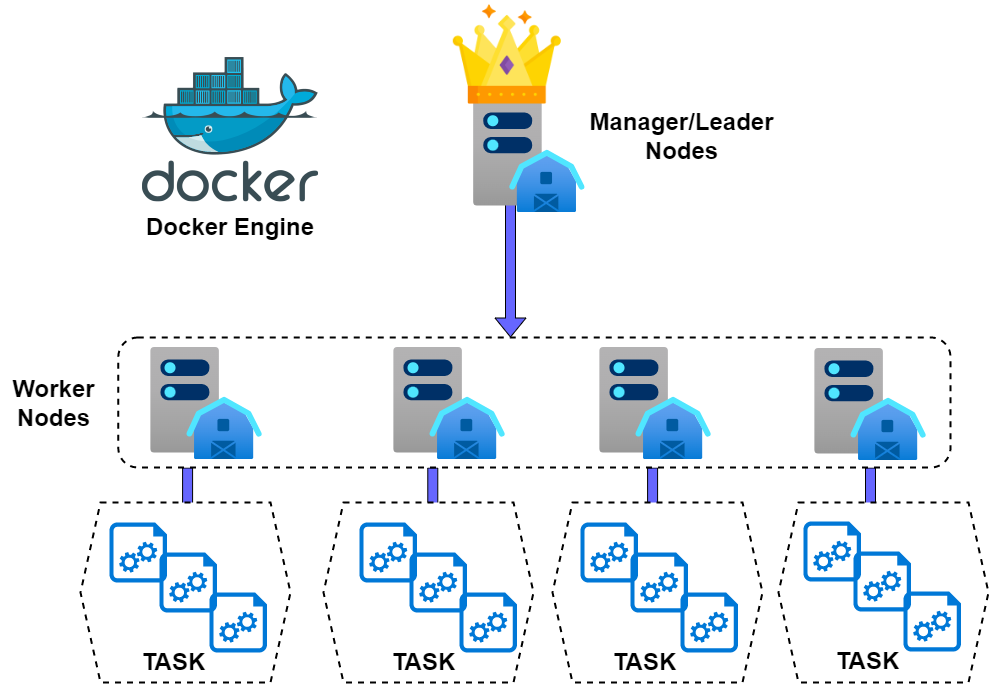

The diagram above was exported from draw.io. Its source (the exported page's mxGraphModel, read from the mxfile embedded in the PNG):
<mxGraphModel dx="1483" dy="916" grid="1" gridSize="10" guides="1" tooltips="1" connect="1" arrows="1" fold="1" page="1" pageScale="1" pageWidth="1169" pageHeight="827" math="0" shadow="0">
  <root>
    <mxCell id="0" />
    <mxCell id="1" parent="0" />
    <mxCell id="URxt4eKgeRSgTSBtvLsY-40" value="" style="shape=flexArrow;endArrow=classic;html=1;rounded=0;fontSize=24;fillColor=#6666FF;" edge="1" parent="1">
      <mxGeometry width="50" height="50" relative="1" as="geometry">
        <mxPoint x="999.9999999999999" y="560.0000000000002" as="sourcePoint" />
        <mxPoint x="999.9999999999999" y="699.9999999999998" as="targetPoint" />
      </mxGeometry>
    </mxCell>
    <mxCell id="URxt4eKgeRSgTSBtvLsY-39" value="" style="shape=flexArrow;endArrow=classic;html=1;rounded=0;fontSize=24;fillColor=#6666FF;" edge="1" parent="1">
      <mxGeometry width="50" height="50" relative="1" as="geometry">
        <mxPoint x="782.0899999999999" y="560.0000000000002" as="sourcePoint" />
        <mxPoint x="782.0899999999999" y="699.9999999999998" as="targetPoint" />
      </mxGeometry>
    </mxCell>
    <mxCell id="URxt4eKgeRSgTSBtvLsY-38" value="" style="shape=flexArrow;endArrow=classic;html=1;rounded=0;fontSize=24;fillColor=#6666FF;" edge="1" parent="1">
      <mxGeometry width="50" height="50" relative="1" as="geometry">
        <mxPoint x="562.29" y="560.0000000000002" as="sourcePoint" />
        <mxPoint x="562.29" y="699.9999999999998" as="targetPoint" />
      </mxGeometry>
    </mxCell>
    <mxCell id="URxt4eKgeRSgTSBtvLsY-37" value="" style="shape=flexArrow;endArrow=classic;html=1;rounded=0;fontSize=24;fillColor=#6666FF;" edge="1" parent="1">
      <mxGeometry width="50" height="50" relative="1" as="geometry">
        <mxPoint x="317.09" y="560" as="sourcePoint" />
        <mxPoint x="317.09" y="700" as="targetPoint" />
      </mxGeometry>
    </mxCell>
    <mxCell id="URxt4eKgeRSgTSBtvLsY-36" value="" style="shape=hexagon;perimeter=hexagonPerimeter2;whiteSpace=wrap;html=1;fixedSize=1;dashed=1;fontSize=24;strokeColor=#000000;strokeWidth=2;" vertex="1" parent="1">
      <mxGeometry x="908" y="595" width="210" height="180" as="geometry" />
    </mxCell>
    <mxCell id="URxt4eKgeRSgTSBtvLsY-35" value="" style="shape=hexagon;perimeter=hexagonPerimeter2;whiteSpace=wrap;html=1;fixedSize=1;dashed=1;fontSize=24;strokeColor=#000000;strokeWidth=2;" vertex="1" parent="1">
      <mxGeometry x="682" y="595" width="210" height="180" as="geometry" />
    </mxCell>
    <mxCell id="URxt4eKgeRSgTSBtvLsY-34" value="" style="shape=hexagon;perimeter=hexagonPerimeter2;whiteSpace=wrap;html=1;fixedSize=1;dashed=1;fontSize=24;strokeColor=#000000;strokeWidth=2;" vertex="1" parent="1">
      <mxGeometry x="453" y="595" width="210" height="180" as="geometry" />
    </mxCell>
    <mxCell id="URxt4eKgeRSgTSBtvLsY-33" value="" style="shape=hexagon;perimeter=hexagonPerimeter2;whiteSpace=wrap;html=1;fixedSize=1;dashed=1;fontSize=24;strokeColor=#000000;strokeWidth=2;" vertex="1" parent="1">
      <mxGeometry x="210" y="595" width="210" height="180" as="geometry" />
    </mxCell>
    <mxCell id="URxt4eKgeRSgTSBtvLsY-30" value="" style="rounded=1;whiteSpace=wrap;html=1;fontSize=24;strokeColor=#000000;dashed=1;strokeWidth=2;" vertex="1" parent="1">
      <mxGeometry x="247.8" y="430" width="832.2" height="130" as="geometry" />
    </mxCell>
    <mxCell id="URxt4eKgeRSgTSBtvLsY-3" value="" style="sketch=0;aspect=fixed;pointerEvents=1;shadow=0;dashed=0;html=1;strokeColor=none;labelPosition=center;verticalLabelPosition=bottom;verticalAlign=top;align=center;shape=mxgraph.azure.startup_task;fillColor=#0078D7;" vertex="1" parent="1">
      <mxGeometry x="239" y="615" width="57.6" height="60" as="geometry" />
    </mxCell>
    <mxCell id="URxt4eKgeRSgTSBtvLsY-5" value="" style="aspect=fixed;html=1;points=[];align=center;image;fontSize=12;image=img/lib/azure2/general/Server_Farm.svg;" vertex="1" parent="1">
      <mxGeometry x="280" y="440" width="112" height="112" as="geometry" />
    </mxCell>
    <mxCell id="URxt4eKgeRSgTSBtvLsY-6" value="" style="aspect=fixed;html=1;points=[];align=center;image;fontSize=12;image=img/lib/azure2/general/Server_Farm.svg;" vertex="1" parent="1">
      <mxGeometry x="523" y="440" width="112" height="112" as="geometry" />
    </mxCell>
    <mxCell id="URxt4eKgeRSgTSBtvLsY-7" value="" style="aspect=fixed;html=1;points=[];align=center;image;fontSize=12;image=img/lib/azure2/general/Server_Farm.svg;" vertex="1" parent="1">
      <mxGeometry x="729" y="440" width="112" height="112" as="geometry" />
    </mxCell>
    <mxCell id="URxt4eKgeRSgTSBtvLsY-8" value="" style="aspect=fixed;html=1;points=[];align=center;image;fontSize=12;image=img/lib/azure2/general/Server_Farm.svg;" vertex="1" parent="1">
      <mxGeometry x="944" y="441" width="112" height="112" as="geometry" />
    </mxCell>
    <mxCell id="URxt4eKgeRSgTSBtvLsY-9" value="" style="sketch=0;aspect=fixed;pointerEvents=1;shadow=0;dashed=0;html=1;strokeColor=none;labelPosition=center;verticalLabelPosition=bottom;verticalAlign=top;align=center;shape=mxgraph.azure.startup_task;fillColor=#0078D7;" vertex="1" parent="1">
      <mxGeometry x="289" y="645" width="57.6" height="60" as="geometry" />
    </mxCell>
    <mxCell id="URxt4eKgeRSgTSBtvLsY-10" value="" style="sketch=0;aspect=fixed;pointerEvents=1;shadow=0;dashed=0;html=1;strokeColor=none;labelPosition=center;verticalLabelPosition=bottom;verticalAlign=top;align=center;shape=mxgraph.azure.startup_task;fillColor=#0078D7;" vertex="1" parent="1">
      <mxGeometry x="339" y="685" width="57.6" height="60" as="geometry" />
    </mxCell>
    <mxCell id="URxt4eKgeRSgTSBtvLsY-12" value="" style="sketch=0;aspect=fixed;pointerEvents=1;shadow=0;dashed=0;html=1;strokeColor=none;labelPosition=center;verticalLabelPosition=bottom;verticalAlign=top;align=center;shape=mxgraph.azure.startup_task;fillColor=#0078D7;" vertex="1" parent="1">
      <mxGeometry x="489" y="615" width="57.6" height="60" as="geometry" />
    </mxCell>
    <mxCell id="URxt4eKgeRSgTSBtvLsY-13" value="" style="sketch=0;aspect=fixed;pointerEvents=1;shadow=0;dashed=0;html=1;strokeColor=none;labelPosition=center;verticalLabelPosition=bottom;verticalAlign=top;align=center;shape=mxgraph.azure.startup_task;fillColor=#0078D7;" vertex="1" parent="1">
      <mxGeometry x="539" y="645" width="57.6" height="60" as="geometry" />
    </mxCell>
    <mxCell id="URxt4eKgeRSgTSBtvLsY-14" value="" style="sketch=0;aspect=fixed;pointerEvents=1;shadow=0;dashed=0;html=1;strokeColor=none;labelPosition=center;verticalLabelPosition=bottom;verticalAlign=top;align=center;shape=mxgraph.azure.startup_task;fillColor=#0078D7;" vertex="1" parent="1">
      <mxGeometry x="589" y="685" width="57.6" height="60" as="geometry" />
    </mxCell>
    <mxCell id="URxt4eKgeRSgTSBtvLsY-15" value="" style="sketch=0;aspect=fixed;pointerEvents=1;shadow=0;dashed=0;html=1;strokeColor=none;labelPosition=center;verticalLabelPosition=bottom;verticalAlign=top;align=center;shape=mxgraph.azure.startup_task;fillColor=#0078D7;" vertex="1" parent="1">
      <mxGeometry x="710" y="615" width="57.6" height="60" as="geometry" />
    </mxCell>
    <mxCell id="URxt4eKgeRSgTSBtvLsY-16" value="" style="sketch=0;aspect=fixed;pointerEvents=1;shadow=0;dashed=0;html=1;strokeColor=none;labelPosition=center;verticalLabelPosition=bottom;verticalAlign=top;align=center;shape=mxgraph.azure.startup_task;fillColor=#0078D7;" vertex="1" parent="1">
      <mxGeometry x="760" y="645" width="57.6" height="60" as="geometry" />
    </mxCell>
    <mxCell id="URxt4eKgeRSgTSBtvLsY-17" value="" style="sketch=0;aspect=fixed;pointerEvents=1;shadow=0;dashed=0;html=1;strokeColor=none;labelPosition=center;verticalLabelPosition=bottom;verticalAlign=top;align=center;shape=mxgraph.azure.startup_task;fillColor=#0078D7;" vertex="1" parent="1">
      <mxGeometry x="810" y="685" width="57.6" height="60" as="geometry" />
    </mxCell>
    <mxCell id="URxt4eKgeRSgTSBtvLsY-18" value="" style="sketch=0;aspect=fixed;pointerEvents=1;shadow=0;dashed=0;html=1;strokeColor=none;labelPosition=center;verticalLabelPosition=bottom;verticalAlign=top;align=center;shape=mxgraph.azure.startup_task;fillColor=#0078D7;" vertex="1" parent="1">
      <mxGeometry x="933" y="614" width="57.6" height="60" as="geometry" />
    </mxCell>
    <mxCell id="URxt4eKgeRSgTSBtvLsY-19" value="" style="sketch=0;aspect=fixed;pointerEvents=1;shadow=0;dashed=0;html=1;strokeColor=none;labelPosition=center;verticalLabelPosition=bottom;verticalAlign=top;align=center;shape=mxgraph.azure.startup_task;fillColor=#0078D7;" vertex="1" parent="1">
      <mxGeometry x="983" y="644" width="57.6" height="60" as="geometry" />
    </mxCell>
    <mxCell id="URxt4eKgeRSgTSBtvLsY-20" value="" style="sketch=0;aspect=fixed;pointerEvents=1;shadow=0;dashed=0;html=1;strokeColor=none;labelPosition=center;verticalLabelPosition=bottom;verticalAlign=top;align=center;shape=mxgraph.azure.startup_task;fillColor=#0078D7;" vertex="1" parent="1">
      <mxGeometry x="1033" y="684" width="57.6" height="60" as="geometry" />
    </mxCell>
    <mxCell id="URxt4eKgeRSgTSBtvLsY-1" value="" style="sketch=0;aspect=fixed;html=1;points=[];align=center;image;fontSize=12;image=img/lib/mscae/Docker.svg;" vertex="1" parent="1">
      <mxGeometry x="271.83" y="150" width="176.34" height="144.6" as="geometry" />
    </mxCell>
    <mxCell id="URxt4eKgeRSgTSBtvLsY-22" value="&lt;font style=&quot;font-size: 24px;&quot;&gt;&lt;b&gt;TASK&lt;/b&gt;&lt;/font&gt;" style="text;html=1;strokeColor=none;fillColor=none;align=center;verticalAlign=middle;whiteSpace=wrap;rounded=0;" vertex="1" parent="1">
      <mxGeometry x="268" y="735" width="71" height="40" as="geometry" />
    </mxCell>
    <mxCell id="URxt4eKgeRSgTSBtvLsY-23" value="&lt;font style=&quot;font-size: 24px;&quot;&gt;&lt;b&gt;TASK&lt;/b&gt;&lt;/font&gt;" style="text;html=1;strokeColor=none;fillColor=none;align=center;verticalAlign=middle;whiteSpace=wrap;rounded=0;" vertex="1" parent="1">
      <mxGeometry x="518" y="735" width="71" height="40" as="geometry" />
    </mxCell>
    <mxCell id="URxt4eKgeRSgTSBtvLsY-24" value="&lt;font style=&quot;font-size: 24px;&quot;&gt;&lt;b&gt;TASK&lt;/b&gt;&lt;/font&gt;" style="text;html=1;strokeColor=none;fillColor=none;align=center;verticalAlign=middle;whiteSpace=wrap;rounded=0;" vertex="1" parent="1">
      <mxGeometry x="739" y="735" width="71" height="40" as="geometry" />
    </mxCell>
    <mxCell id="URxt4eKgeRSgTSBtvLsY-25" value="&lt;font style=&quot;font-size: 24px;&quot;&gt;&lt;b&gt;TASK&lt;/b&gt;&lt;/font&gt;" style="text;html=1;strokeColor=none;fillColor=none;align=center;verticalAlign=middle;whiteSpace=wrap;rounded=0;" vertex="1" parent="1">
      <mxGeometry x="962" y="734" width="71" height="40" as="geometry" />
    </mxCell>
    <mxCell id="URxt4eKgeRSgTSBtvLsY-26" value="&lt;font style=&quot;font-size: 24px;&quot;&gt;&lt;b&gt;Docker Engine&lt;/b&gt;&lt;/font&gt;" style="text;html=1;strokeColor=none;fillColor=none;align=center;verticalAlign=middle;whiteSpace=wrap;rounded=0;" vertex="1" parent="1">
      <mxGeometry x="270" y="294.6" width="180" height="50" as="geometry" />
    </mxCell>
    <mxCell id="URxt4eKgeRSgTSBtvLsY-27" value="&lt;span style=&quot;font-size: 24px;&quot;&gt;&lt;b&gt;Manager/Leader Nodes&lt;/b&gt;&lt;/span&gt;" style="text;html=1;strokeColor=none;fillColor=none;align=center;verticalAlign=middle;whiteSpace=wrap;rounded=0;" vertex="1" parent="1">
      <mxGeometry x="712.8" y="204" width="197.2" height="50" as="geometry" />
    </mxCell>
    <mxCell id="URxt4eKgeRSgTSBtvLsY-29" value="" style="shape=flexArrow;endArrow=classic;html=1;rounded=0;fontSize=24;fillColor=#6666FF;" edge="1" parent="1">
      <mxGeometry width="50" height="50" relative="1" as="geometry">
        <mxPoint x="640" y="290" as="sourcePoint" />
        <mxPoint x="640" y="430" as="targetPoint" />
      </mxGeometry>
    </mxCell>
    <mxCell id="URxt4eKgeRSgTSBtvLsY-28" value="&lt;span style=&quot;font-size: 24px;&quot;&gt;&lt;b&gt;Worker Nodes&lt;/b&gt;&lt;/span&gt;" style="text;html=1;strokeColor=none;fillColor=none;align=center;verticalAlign=middle;whiteSpace=wrap;rounded=0;" vertex="1" parent="1">
      <mxGeometry x="130" y="471" width="107.2" height="50" as="geometry" />
    </mxCell>
    <mxCell id="URxt4eKgeRSgTSBtvLsY-21" value="" style="group" vertex="1" connectable="0" parent="1">
      <mxGeometry x="582.8" y="93" width="132" height="212" as="geometry" />
    </mxCell>
    <mxCell id="URxt4eKgeRSgTSBtvLsY-2" value="" style="aspect=fixed;html=1;points=[];align=center;image;fontSize=12;image=img/lib/azure2/general/Server_Farm.svg;" vertex="1" parent="URxt4eKgeRSgTSBtvLsY-21">
      <mxGeometry x="20" y="100" width="112" height="112" as="geometry" />
    </mxCell>
    <mxCell id="URxt4eKgeRSgTSBtvLsY-4" value="" style="shape=image;verticalLabelPosition=bottom;labelBackgroundColor=default;verticalAlign=top;aspect=fixed;imageAspect=0;image=data:image/png,(base64 omitted: 37344 chars);" vertex="1" parent="URxt4eKgeRSgTSBtvLsY-21">
      <mxGeometry width="108" height="108" as="geometry" />
    </mxCell>
  </root>
</mxGraphModel>